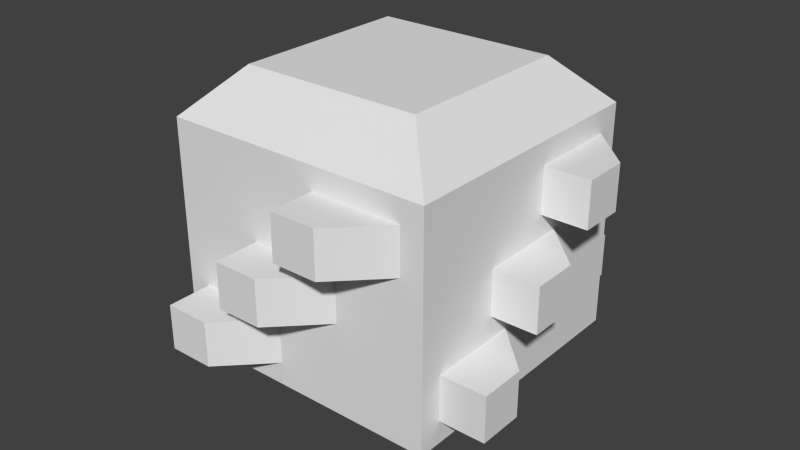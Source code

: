 # Source: whirligig.blend  (saved by Blender 2.66.1; exported with 4.5.12 LTS)
import bpy
from mathutils import Matrix  # noqa: F401  (used for matrix-valued properties, if any)

bpy.ops.wm.read_factory_settings(use_empty=True)
scene = bpy.context.scene
scene.name = 'Scene'

# ---- collections
col_collection_1 = bpy.data.collections.new('Collection 1'); scene.collection.children.link(col_collection_1)
col_collection_1.hide_render = True
col_collection_1.hide_viewport = True
col_collection_2 = bpy.data.collections.new('Collection 2'); scene.collection.children.link(col_collection_2)

# ---- materials (node trees are filled in below, after node groups)
mat_material = bpy.data.materials.new('Material')
mat_material.alpha_threshold = 0.0
mat_material.use_transparent_shadow = False
mat_material.roughness = 0.5
mat_material.line_color = (0.0, 0.0, 0.0, 1.0)

# ---- material node trees

# ---- world
world_world = bpy.data.worlds.new('World'); scene.world = world_world
world_world.color = (0.05088, 0.05088, 0.05088)
world_world.use_sun_shadow = False
world_world.sun_shadow_jitter_overblur = 0.0
world_world.cycles.sampling_method = 'MANUAL'
world_world.cycles.sample_map_resolution = 256

# ---- meshes
me_cube_004 = bpy.data.meshes.new('Cube.004')
me_cube_004.from_pydata([(-1.6, -1.6, -8.0), (-1.6, 1.6, -8.0), (1.6, 1.6, -8.0), (1.6, -1.6, -8.0), (-1.6, -1.6, 8.0), (-1.6, 1.6, 8.0), (1.6, 1.6, 8.0), (1.6, -1.6, 8.0)], [], [(4, 5, 1, 0), (5, 6, 2, 1), (6, 7, 3, 2), (7, 4, 0, 3), (0, 1, 2, 3), (7, 6, 5, 4)])
_uv = me_cube_004.uv_layers.new(name='UVMap')
_uv.uv.foreach_set('vector', [0.4375, 0.0, 0.5625, 0.0, 0.5625, 1.0, 0.4375, 1.0, 0.4375, 0.0, 0.5625, 0.0, 0.5625, 1.0, 0.4375, 1.0, 0.4375, 0.0, 0.5625, 0.0, 0.5625, 1.0, 0.4375, 1.0, 0.4375, 0.0, 0.5625, 0.0, 0.5625, 1.0, 0.4375, 1.0, 0.4375, 0.4375, 0.5625, 0.4375, 0.5625, 0.5625, 0.4375, 0.5625, 0.4375, 0.4375, 0.5625, 0.4375, 0.5625, 0.5625, 0.4375, 0.5625])
me_cube_004.use_remesh_preserve_volume = False
me_cube_004.use_remesh_preserve_attributes = False
me_cube_004.use_mirror_vertex_groups = False
me_cube_004.update()
me_cube_001 = bpy.data.meshes.new('Cube.001')
me_cube_001.from_pydata([(6.0, 6.0, -5.0), (6.0, -6.0, -5.0), (-6.0, -6.0, -5.0), (-6.0, 6.0, -5.0), (6.0, 6.0, 5.0), (6.0, -6.0, 5.0), (-6.0, -6.0, 5.0), (-6.0, 6.0, 5.0), (4.0, 4.0, -7.0), (4.0, -4.0, -7.0), (-4.0, -4.0, -7.0), (-4.0, 4.0, -7.0), (4.0, 4.0, 7.0), (4.0, -4.0, 7.0), (-4.0, -4.0, 7.0), (-4.0, 4.0, 7.0)], [], [(5, 4, 12, 13), (2, 3, 11, 10), (0, 4, 5, 1), (1, 5, 6, 2), (2, 6, 7, 3), (4, 0, 3, 7), (8, 9, 10, 11), (12, 15, 14, 13), (3, 0, 8, 11), (7, 6, 14, 15), (0, 1, 9, 8), (6, 5, 13, 14), (1, 2, 10, 9), (4, 7, 15, 12)])
_uv = me_cube_001.uv_layers.new(name='UVMap')
_uv.uv.foreach_set('vector', [0.0, 0.6875, 0.0, 0.3125, 0.0625, 0.375, 0.0625, 0.625, 0.375, 0.6875, 0.0, 0.6875, 0.0625, 0.625, 0.3125, 0.625, 0.375, 0.6875, 0.375, 1.0, 0.0, 1.0, 0.0, 0.6875, 0.375, 0.6875, 0.375, 1.0, 0.0, 1.0, 0.0, 0.6875, 0.375, 0.6875, 0.375, 1.0, 0.0, 1.0, 0.0, 0.6875, 0.0, 1.0, 0.0, 0.6875, 0.375, 0.6875, 0.375, 1.0, 0.0625, 0.375, 0.3125, 0.375, 0.3125, 0.625, 0.0625, 0.625, 0.0625, 0.375, 0.3125, 0.375, 0.3125, 0.625, 0.0625, 0.625, 0.0, 0.6875, 0.0, 0.3125, 0.0625, 0.375, 0.0625, 0.625, 0.375, 0.3125, 0.375, 0.6875, 0.3125, 0.625, 0.3125, 0.375, 0.375, 0.3125, 0.0, 0.3125, 0.0625, 0.375, 0.3125, 0.375, 0.0, 0.6875, 0.375, 0.6875, 0.3125, 0.625, 0.0625, 0.625, 0.375, 0.6875, 0.375, 0.3125, 0.3125, 0.375, 0.3125, 0.625, 0.0, 0.3125, 0.375, 0.3125, 0.3125, 0.375, 0.0625, 0.375])
me_cube_001.materials.append(mat_material)
me_cube_001.use_remesh_preserve_volume = False
me_cube_001.use_remesh_preserve_attributes = False
me_cube_001.use_mirror_vertex_groups = False
me_cube_001.update()
me_cube = bpy.data.meshes.new('Cube')
me_cube.from_pydata([(-1.0, -6.0, -4.0), (-5.0, -6.0, -4.0), (-1.0, -6.0, -2.0), (-5.0, -6.0, -2.0), (-3.0, -8.0, -4.0), (-5.0, -8.0, -4.0), (-3.0, -8.0, -2.0), (-5.0, -8.0, -2.0)], [], [(4, 6, 7, 5), (3, 1, 5, 7), (2, 3, 7, 6), (1, 0, 4, 5), (0, 2, 6, 4)])
_uv = me_cube.uv_layers.new(name='UVMap')
_uv.uv.foreach_set('vector', [0.4688, 0.7188, 0.4688, 0.6562, 0.5312, 0.6562, 0.5312, 0.7188, 0.375, 1.0, 0.375, 0.75, 0.625, 0.75, 0.625, 1.0, 0.4062, 0.5312, 0.5312, 0.5312, 0.5312, 0.5938, 0.4688, 0.5938, 0.5312, 0.4062, 0.4062, 0.4062, 0.4688, 0.4688, 0.5312, 0.4688, 0.4062, 0.7188, 0.4062, 0.6562, 0.4688, 0.6562, 0.4688, 0.7188])
me_cube.materials.append(mat_material)
me_cube.use_remesh_preserve_volume = False
me_cube.use_remesh_preserve_attributes = False
me_cube.use_mirror_vertex_groups = False
me_cube.update()

# ---- objects
ob_shaft = bpy.data.objects.new('shaft', me_cube_004)
ob_vent_shift = bpy.data.objects.new('Vent Shift', None)
ob_quarter_turn = bpy.data.objects.new('Quarter Turn', None)
ob_steam_chamber = bpy.data.objects.new('Steam Chamber', me_cube_001)
ob_vents = bpy.data.objects.new('Vents', me_cube)

# ---- transforms, parenting, visibility, modifiers, constraints
ob_shaft.location = (0.0, 0.0, 0.0)
ob_shaft.lineart.crease_threshold = 0.0
ob_vent_shift.location = (3.0, 0.0, 3.0)
ob_vent_shift.empty_image_offset = (0.0, 0.0)
ob_vent_shift.lineart.crease_threshold = 0.0
ob_quarter_turn.location = (0.0, 0.0, 0.0)
ob_quarter_turn.rotation_euler = (0.0, -0.0, 1.571)
ob_quarter_turn.empty_image_offset = (0.0, 0.0)
ob_quarter_turn.lineart.crease_threshold = 0.0
ob_steam_chamber.location = (0.0, 0.0, 0.0)
ob_steam_chamber.lock_rotations_4d = False
ob_steam_chamber.empty_display_type = 'ARROWS'
ob_steam_chamber.lineart.crease_threshold = 0.0
ob_vents.location = (0.0, 0.0, 0.0)
ob_vents.lock_rotations_4d = False
ob_vents.empty_display_type = 'ARROWS'
ob_vents.lineart.crease_threshold = 0.0
_m = ob_vents.modifiers.new('Array.001', 'ARRAY')
_m.count = 3
_m.constant_offset_displace = (0.0, 0.0, 0.0)
_m.use_relative_offset = False
_m.use_object_offset = True
_m.offset_object = ob_vent_shift
_m = ob_vents.modifiers.new('Array', 'ARRAY')
_m.count = 4
_m.constant_offset_displace = (0.0, 0.0, 0.0)
_m.use_relative_offset = False
_m.use_object_offset = True
_m.offset_object = ob_quarter_turn

# ---- collection membership
col_collection_1.objects.link(ob_shaft)
col_collection_2.objects.link(ob_vent_shift)
col_collection_2.objects.link(ob_quarter_turn)
col_collection_2.objects.link(ob_steam_chamber)
col_collection_2.objects.link(ob_vents)

# ---- scene / render settings (as saved in the file)
scene.frame_start = 1; scene.frame_end = 250; scene.frame_set(1)
scene.render.engine = 'BLENDER_EEVEE_NEXT'
scene.render.image_settings.color_mode = 'RGB'
scene.render.image_settings.compression = 90
scene.render.resolution_percentage = 50
scene.render.dither_intensity = 0.0
scene.render.bake_margin = 2
scene.cycles.use_denoising = False
scene.cycles.samples = 10
scene.cycles.sampling_pattern = 'TABULATED_SOBOL'
scene.cycles.light_sampling_threshold = 0.0
scene.cycles.use_adaptive_sampling = False
scene.cycles.use_light_tree = False
scene.cycles.blur_glossy = 0.0
scene.cycles.volume_bounces = 1
scene.cycles.pixel_filter_type = 'GAUSSIAN'
scene.cycles.sample_clamp_indirect = 0.0
scene.view_settings.view_transform = 'Standard'
bpy.context.view_layer.update()

# ---- added for rendering (the .blend has no active camera and no usable light): camera, sun
cam_auto = bpy.data.cameras.new('AutoCamera')
cam_auto.lens = 50.0
cam_auto.sensor_width = 36.0
cam_auto.clip_end = 1000.0
ob_auto_camera = bpy.data.objects.new('AutoCamera', cam_auto)
scene.collection.objects.link(ob_auto_camera)
ob_auto_camera.location = (25.6406, -30.7687, 20.5125)
ob_auto_camera.rotation_euler = (1.09748, -7.21219e-08, 0.694738)
scene.camera = ob_auto_camera
light_auto_sun = bpy.data.lights.new('AutoSun', 'SUN')
light_auto_sun.energy = 3.0
light_auto_sun.angle = 0.0523599
ob_auto_sun = bpy.data.objects.new('AutoSun', light_auto_sun)
scene.collection.objects.link(ob_auto_sun)
ob_auto_sun.rotation_euler = (0.872665, 0.174533, 0.523599)
bpy.context.view_layer.update()
